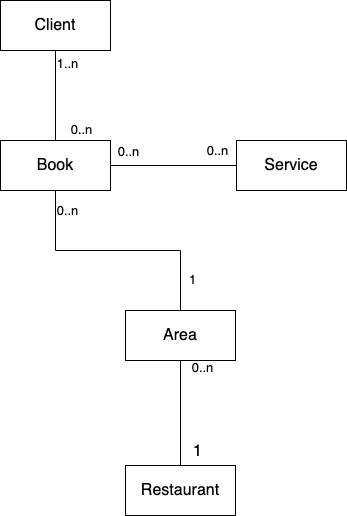

The diagram above was exported from draw.io. Its source (the exported page's mxGraphModel, read from the mxfile embedded in the PNG):
<mxGraphModel dx="616" dy="946" grid="1" gridSize="10" guides="1" tooltips="1" connect="1" arrows="1" fold="1" page="1" pageScale="1" pageWidth="827" pageHeight="1169" math="0" shadow="0">
  <root>
    <mxCell id="TOQvspsSlaxxghv4yTbR-0" />
    <mxCell id="TOQvspsSlaxxghv4yTbR-1" parent="TOQvspsSlaxxghv4yTbR-0" />
    <mxCell id="TOQvspsSlaxxghv4yTbR-5" style="edgeStyle=none;curved=1;rounded=0;orthogonalLoop=1;jettySize=auto;html=1;exitX=0.5;exitY=0;exitDx=0;exitDy=0;entryX=0.5;entryY=1;entryDx=0;entryDy=0;fontSize=12;startSize=8;endSize=8;endArrow=none;endFill=0;" parent="TOQvspsSlaxxghv4yTbR-1" source="TOQvspsSlaxxghv4yTbR-8" target="TOQvspsSlaxxghv4yTbR-12" edge="1">
      <mxGeometry relative="1" as="geometry" />
    </mxCell>
    <mxCell id="TOQvspsSlaxxghv4yTbR-6" value="&lt;font style=&quot;font-size: 13px;&quot;&gt;1..n&lt;/font&gt;" style="edgeLabel;html=1;align=center;verticalAlign=middle;resizable=0;points=[];fontSize=16;" parent="TOQvspsSlaxxghv4yTbR-5" vertex="1" connectable="0">
      <mxGeometry x="0.7333" y="-1" relative="1" as="geometry">
        <mxPoint x="10" as="offset" />
      </mxGeometry>
    </mxCell>
    <mxCell id="TOQvspsSlaxxghv4yTbR-7" value="&lt;font style=&quot;font-size: 13px;&quot;&gt;0..n&lt;/font&gt;" style="edgeLabel;html=1;align=center;verticalAlign=middle;resizable=0;points=[];fontSize=16;" parent="TOQvspsSlaxxghv4yTbR-5" vertex="1" connectable="0">
      <mxGeometry x="-0.7333" y="-2" relative="1" as="geometry">
        <mxPoint x="23" as="offset" />
      </mxGeometry>
    </mxCell>
    <mxCell id="3-eMnGq7lGqa18ygQ3ty-0" style="edgeStyle=orthogonalEdgeStyle;rounded=0;html=1;exitX=1;exitY=0.5;exitDx=0;exitDy=0;endArrow=none;endFill=0;entryX=0;entryY=0.5;entryDx=0;entryDy=0;" parent="TOQvspsSlaxxghv4yTbR-1" source="TOQvspsSlaxxghv4yTbR-8" target="3-eMnGq7lGqa18ygQ3ty-4" edge="1">
      <mxGeometry relative="1" as="geometry">
        <mxPoint x="470" y="285" as="targetPoint" />
      </mxGeometry>
    </mxCell>
    <mxCell id="3-eMnGq7lGqa18ygQ3ty-5" value="&lt;font style=&quot;font-size: 13px;&quot;&gt;0..n&lt;/font&gt;" style="edgeLabel;html=1;align=center;verticalAlign=middle;resizable=0;points=[];" parent="3-eMnGq7lGqa18ygQ3ty-0" vertex="1" connectable="0">
      <mxGeometry x="-0.7362" y="-1" relative="1" as="geometry">
        <mxPoint y="-16" as="offset" />
      </mxGeometry>
    </mxCell>
    <mxCell id="TOQvspsSlaxxghv4yTbR-8" value="Book" style="html=1;whiteSpace=wrap;fontSize=16;" parent="TOQvspsSlaxxghv4yTbR-1" vertex="1">
      <mxGeometry x="234" y="260" width="110" height="50" as="geometry" />
    </mxCell>
    <mxCell id="TOQvspsSlaxxghv4yTbR-12" value="Client" style="html=1;whiteSpace=wrap;fontSize=16;" parent="TOQvspsSlaxxghv4yTbR-1" vertex="1">
      <mxGeometry x="234" y="120" width="110" height="50" as="geometry" />
    </mxCell>
    <mxCell id="TOQvspsSlaxxghv4yTbR-13" style="edgeStyle=orthogonalEdgeStyle;rounded=0;orthogonalLoop=1;jettySize=auto;html=1;exitX=0.5;exitY=0;exitDx=0;exitDy=0;entryX=0.5;entryY=1;entryDx=0;entryDy=0;fontSize=12;startSize=8;endSize=8;endArrow=none;endFill=0;" parent="TOQvspsSlaxxghv4yTbR-1" source="TOQvspsSlaxxghv4yTbR-16" target="TOQvspsSlaxxghv4yTbR-20" edge="1">
      <mxGeometry relative="1" as="geometry" />
    </mxCell>
    <mxCell id="TOQvspsSlaxxghv4yTbR-14" value="1" style="edgeLabel;html=1;align=center;verticalAlign=middle;resizable=0;points=[];fontSize=16;" parent="TOQvspsSlaxxghv4yTbR-13" vertex="1" connectable="0">
      <mxGeometry x="-0.9071" y="-2" relative="1" as="geometry">
        <mxPoint x="14" y="-10" as="offset" />
      </mxGeometry>
    </mxCell>
    <mxCell id="TOQvspsSlaxxghv4yTbR-15" value="&lt;font style=&quot;font-size: 13px;&quot;&gt;0..n&lt;/font&gt;" style="edgeLabel;html=1;align=center;verticalAlign=middle;resizable=0;points=[];fontSize=16;" parent="TOQvspsSlaxxghv4yTbR-13" vertex="1" connectable="0">
      <mxGeometry x="0.9571" y="1" relative="1" as="geometry">
        <mxPoint x="22" y="4" as="offset" />
      </mxGeometry>
    </mxCell>
    <mxCell id="TOQvspsSlaxxghv4yTbR-16" value="Restaurant" style="html=1;whiteSpace=wrap;fontSize=16;" parent="TOQvspsSlaxxghv4yTbR-1" vertex="1">
      <mxGeometry x="359" y="585" width="110" height="50" as="geometry" />
    </mxCell>
    <mxCell id="TOQvspsSlaxxghv4yTbR-17" style="edgeStyle=orthogonalEdgeStyle;html=1;exitX=0.5;exitY=0;exitDx=0;exitDy=0;entryX=0.5;entryY=1;entryDx=0;entryDy=0;endArrow=none;endFill=0;rounded=0;" parent="TOQvspsSlaxxghv4yTbR-1" source="TOQvspsSlaxxghv4yTbR-20" target="TOQvspsSlaxxghv4yTbR-8" edge="1">
      <mxGeometry relative="1" as="geometry" />
    </mxCell>
    <mxCell id="TOQvspsSlaxxghv4yTbR-18" value="&lt;font style=&quot;font-size: 13px;&quot;&gt;1&lt;/font&gt;" style="edgeLabel;html=1;align=center;verticalAlign=middle;resizable=0;points=[];" parent="TOQvspsSlaxxghv4yTbR-17" vertex="1" connectable="0">
      <mxGeometry x="-0.7353" relative="1" as="geometry">
        <mxPoint x="11" as="offset" />
      </mxGeometry>
    </mxCell>
    <mxCell id="TOQvspsSlaxxghv4yTbR-19" value="&lt;font style=&quot;font-size: 13px;&quot;&gt;0..n&lt;/font&gt;" style="edgeLabel;html=1;align=center;verticalAlign=middle;resizable=0;points=[];" parent="TOQvspsSlaxxghv4yTbR-17" vertex="1" connectable="0">
      <mxGeometry x="0.7031" y="-2" relative="1" as="geometry">
        <mxPoint x="9" y="-17" as="offset" />
      </mxGeometry>
    </mxCell>
    <mxCell id="TOQvspsSlaxxghv4yTbR-20" value="Area" style="html=1;whiteSpace=wrap;fontSize=16;" parent="TOQvspsSlaxxghv4yTbR-1" vertex="1">
      <mxGeometry x="359" y="430" width="110" height="50" as="geometry" />
    </mxCell>
    <mxCell id="3-eMnGq7lGqa18ygQ3ty-4" value="Service" style="html=1;whiteSpace=wrap;fontSize=16;" parent="TOQvspsSlaxxghv4yTbR-1" vertex="1">
      <mxGeometry x="470" y="260" width="110" height="50" as="geometry" />
    </mxCell>
    <mxCell id="3-eMnGq7lGqa18ygQ3ty-6" value="&lt;font style=&quot;font-size: 13px;&quot;&gt;0..n&lt;/font&gt;" style="edgeLabel;html=1;align=center;verticalAlign=middle;resizable=0;points=[];" parent="TOQvspsSlaxxghv4yTbR-1" vertex="1" connectable="0">
      <mxGeometry x="400" y="280" as="geometry">
        <mxPoint x="50" y="-11" as="offset" />
      </mxGeometry>
    </mxCell>
  </root>
</mxGraphModel>